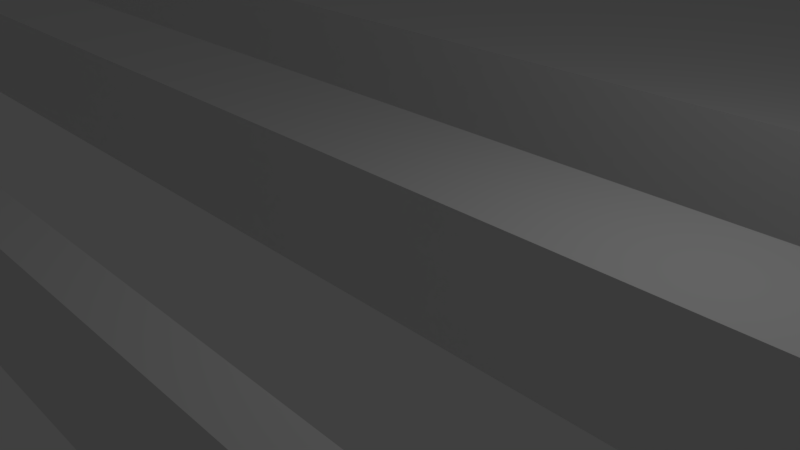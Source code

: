 # Source: singlePlatform.blend  (saved by Blender 2.79.0; exported with 4.5.12 LTS)
import bpy
from mathutils import Matrix  # noqa: F401  (used for matrix-valued properties, if any)

bpy.ops.wm.read_factory_settings(use_empty=True)
scene = bpy.context.scene
scene.name = 'Scene'

# ---- collections
col_collection_1 = bpy.data.collections.new('Collection 1'); scene.collection.children.link(col_collection_1)

# ---- materials (node trees are filled in below, after node groups)
mat_material = bpy.data.materials.new('Material')
mat_material.alpha_threshold = 0.0
mat_material.use_transparent_shadow = False
mat_material.roughness = 0.5
mat_material.line_color = (0.0, 0.0, 0.0, 1.0)
mat_material_001 = bpy.data.materials.new('Material.001')
mat_material_001.alpha_threshold = 0.0
mat_material_001.use_transparent_shadow = False
mat_material_001.roughness = 0.5
mat_material_001.line_color = (0.0, 0.0, 0.0, 1.0)
mat_material_002 = bpy.data.materials.new('Material.002')
mat_material_002.alpha_threshold = 0.0
mat_material_002.use_transparent_shadow = False
mat_material_002.roughness = 0.5
mat_material_002.line_color = (0.0, 0.0, 0.0, 1.0)

# ---- material node trees

# ---- world
world_world = bpy.data.worlds.new('World'); scene.world = world_world
world_world.color = (0.05088, 0.05088, 0.05088)
world_world.use_sun_shadow = False
world_world.sun_shadow_jitter_overblur = 0.0
world_world.cycles.sampling_method = 'MANUAL'

# ---- cameras
cam_camera = bpy.data.cameras.new('Camera')
cam_camera.clip_end = 100.0
cam_camera.lens = 35.0
cam_camera.sensor_width = 32.0
cam_camera.sensor_height = 18.0
cam_camera.ortho_scale = 7.314
cam_camera.dof.focus_distance = 0.0
cam_camera.dof.aperture_fstop = 128.0

# ---- lights
light_lamp = bpy.data.lights.new('Lamp', 'POINT')
light_lamp.transmission_factor = 0.0
light_lamp.cutoff_distance = 30.0
light_lamp.energy = 100.0
light_lamp.shadow_buffer_clip_start = 1.001
light_lamp.shadow_soft_size = 0.1
light_lamp.shadow_maximum_resolution = 0.006
light_lamp.use_absolute_resolution = True

# ---- meshes
me_cube = bpy.data.meshes.new('Cube')
me_cube.from_pydata([(0.9991, 1.219, -1.0), (0.9991, -0.7809, -1.0), (-1.001, -0.7809, -1.0), (-1.001, 1.219, -1.0), (0.9991, 1.219, 1.0), (0.9991, -0.7809, 1.0), (-1.001, -0.7809, 1.0), (-1.001, 1.219, 1.0)], [], [(0, 1, 2, 3), (4, 7, 6, 5), (0, 4, 5, 1), (1, 5, 6, 2), (2, 6, 7, 3), (4, 0, 3, 7)])
me_cube.materials.append(mat_material)
me_cube.use_remesh_preserve_volume = False
me_cube.use_remesh_preserve_attributes = False
me_cube.use_mirror_vertex_groups = False
me_cube.update()
me_cube_003 = bpy.data.meshes.new('Cube.003')
me_cube_003.from_pydata([(0.9875, -46.18, -1.88), (0.9875, -48.18, -1.88), (-1.012, -48.18, -1.88), (-1.012, -46.18, -1.88), (0.9875, -46.18, 0.1202), (0.9875, -48.18, 0.1202), (-1.012, -48.18, 0.1202), (-1.012, -46.18, 0.1202)], [], [(0, 1, 2, 3), (4, 7, 6, 5), (0, 4, 5, 1), (1, 5, 6, 2), (2, 6, 7, 3), (4, 0, 3, 7)])
me_cube_003.materials.append(mat_material_001)
me_cube_003.use_remesh_preserve_volume = False
me_cube_003.use_remesh_preserve_attributes = False
me_cube_003.use_mirror_vertex_groups = False
me_cube_003.update()
me_cube_004 = bpy.data.meshes.new('Cube.004')
me_cube_004.from_pydata([(1.0, 1.521, -2.0), (1.0, -0.4785, -2.0), (-1.0, -0.4785, -2.0), (-1.0, 1.521, -2.0), (1.0, 1.521, -0.0004524), (1.0, -0.4785, -0.0004524), (-1.0, -0.4785, -0.0004524), (-1.0, 1.521, -0.0004524)], [], [(0, 1, 2, 3), (4, 7, 6, 5), (0, 4, 5, 1), (1, 5, 6, 2), (2, 6, 7, 3), (4, 0, 3, 7)])
me_cube_004.materials.append(mat_material_002)
me_cube_004.use_remesh_preserve_volume = False
me_cube_004.use_remesh_preserve_attributes = False
me_cube_004.use_mirror_vertex_groups = False
me_cube_004.update()
me_cube_001 = bpy.data.meshes.new('Cube.001')
me_cube_001.from_pydata([(-227.1, -1.618, -2.01), (-227.1, -1.618, -0.01041), (-227.1, 0.3824, -2.01), (-227.1, 0.3824, -0.01041), (-225.1, -1.618, -2.01), (-225.1, -1.618, -0.01041), (-225.1, 0.3824, -2.01), (-225.1, 0.3824, -0.01041)], [], [(0, 1, 3, 2), (2, 3, 7, 6), (6, 7, 5, 4), (4, 5, 1, 0), (2, 6, 4, 0), (7, 3, 1, 5)])
me_cube_001.use_remesh_preserve_volume = False
me_cube_001.use_remesh_preserve_attributes = False
me_cube_001.use_mirror_vertex_groups = False
me_cube_001.update()
me_cube_006 = bpy.data.meshes.new('Cube.006')
me_cube_006.from_pydata([(222.9, -1.618, -2.01), (222.9, -1.618, -0.01041), (222.9, 0.3824, -2.01), (222.9, 0.3824, -0.01041), (224.9, -1.618, -2.01), (224.9, -1.618, -0.01041), (224.9, 0.3824, -2.01), (224.9, 0.3824, -0.01041)], [], [(0, 1, 3, 2), (2, 3, 7, 6), (6, 7, 5, 4), (4, 5, 1, 0), (2, 6, 4, 0), (7, 3, 1, 5)])
me_cube_006.use_remesh_preserve_volume = False
me_cube_006.use_remesh_preserve_attributes = False
me_cube_006.use_mirror_vertex_groups = False
me_cube_006.update()

# ---- objects
ob_cube = bpy.data.objects.new('Cube', me_cube)
ob_lamp = bpy.data.objects.new('Lamp', light_lamp)
ob_camera = bpy.data.objects.new('Camera', cam_camera)
ob_cube_003 = bpy.data.objects.new('Cube.003', me_cube_003)
ob_cube_004 = bpy.data.objects.new('Cube.004', me_cube_004)
ob_cube_001 = bpy.data.objects.new('Cube.001', me_cube_001)
ob_cube_002 = bpy.data.objects.new('Cube.002', me_cube_006)

# ---- transforms, parenting, visibility, modifiers, constraints
ob_cube.location = (0.0, 1.0, 0.0)
ob_cube.scale = (63.14, 1.0, 1.0)
ob_cube.lock_rotations_4d = False
ob_cube.empty_display_type = 'ARROWS'
ob_cube.lineart.crease_threshold = 0.0
ob_lamp.location = (4.076, 1.005, 5.904)
ob_lamp.rotation_euler = (0.6503, 0.05522, 1.866)
ob_lamp.lock_rotations_4d = False
ob_lamp.empty_display_type = 'ARROWS'
ob_lamp.color = (0.0, 0.0, 0.0, 0.0)
ob_lamp.lineart.crease_threshold = 0.0
ob_camera.location = (7.481, -6.508, 5.344)
ob_camera.rotation_euler = (1.109, 0.0, 0.8149)
ob_camera.lock_rotations_4d = False
ob_camera.empty_display_type = 'ARROWS'
ob_camera.color = (0.0, 0.0, 0.0, 0.0)
ob_camera.display_type = 'WIRE'
ob_camera.lineart.crease_threshold = 0.0
ob_cube_003.location = (0.224, 10.4, 1.0)
ob_cube_003.scale = (46.0, 0.3, 1.0)
ob_cube_003.lock_rotations_4d = False
ob_cube_003.empty_display_type = 'ARROWS'
ob_cube_003.lineart.crease_threshold = 0.0
ob_cube_004.location = (0.224, 10.4, 1.0)
ob_cube_004.scale = (50.0, 9.946, 1.0)
ob_cube_004.lock_rotations_4d = False
ob_cube_004.empty_display_type = 'ARROWS'
ob_cube_004.lineart.crease_threshold = 0.0
ob_cube_001.location = (0.224, 10.4, 1.0)
ob_cube_001.scale = (0.2, 9.078, 1.0)
ob_cube_001.lineart.crease_threshold = 0.0
ob_cube_002.location = (0.224, 10.4, 1.0)
ob_cube_002.scale = (0.2, 9.078, 1.0)
ob_cube_002.lineart.crease_threshold = 0.0

# ---- collection membership
col_collection_1.objects.link(ob_cube)
col_collection_1.objects.link(ob_lamp)
col_collection_1.objects.link(ob_camera)
col_collection_1.objects.link(ob_cube_003)
col_collection_1.objects.link(ob_cube_004)
col_collection_1.objects.link(ob_cube_001)
col_collection_1.objects.link(ob_cube_002)

# ---- scene / render settings (as saved in the file)
scene.camera = ob_camera
scene.frame_start = 1; scene.frame_end = 250; scene.frame_set(19)
scene.render.engine = 'BLENDER_EEVEE_NEXT'
scene.render.resolution_percentage = 50
scene.render.dither_intensity = 0.0
scene.cycles.use_denoising = False
scene.cycles.samples = 128
scene.cycles.sampling_pattern = 'TABULATED_SOBOL'
scene.cycles.use_adaptive_sampling = False
scene.cycles.use_light_tree = False
scene.cycles.blur_glossy = 0.0
scene.cycles.sample_clamp_indirect = 0.0
scene.view_settings.view_transform = 'Standard'
bpy.context.view_layer.update()
